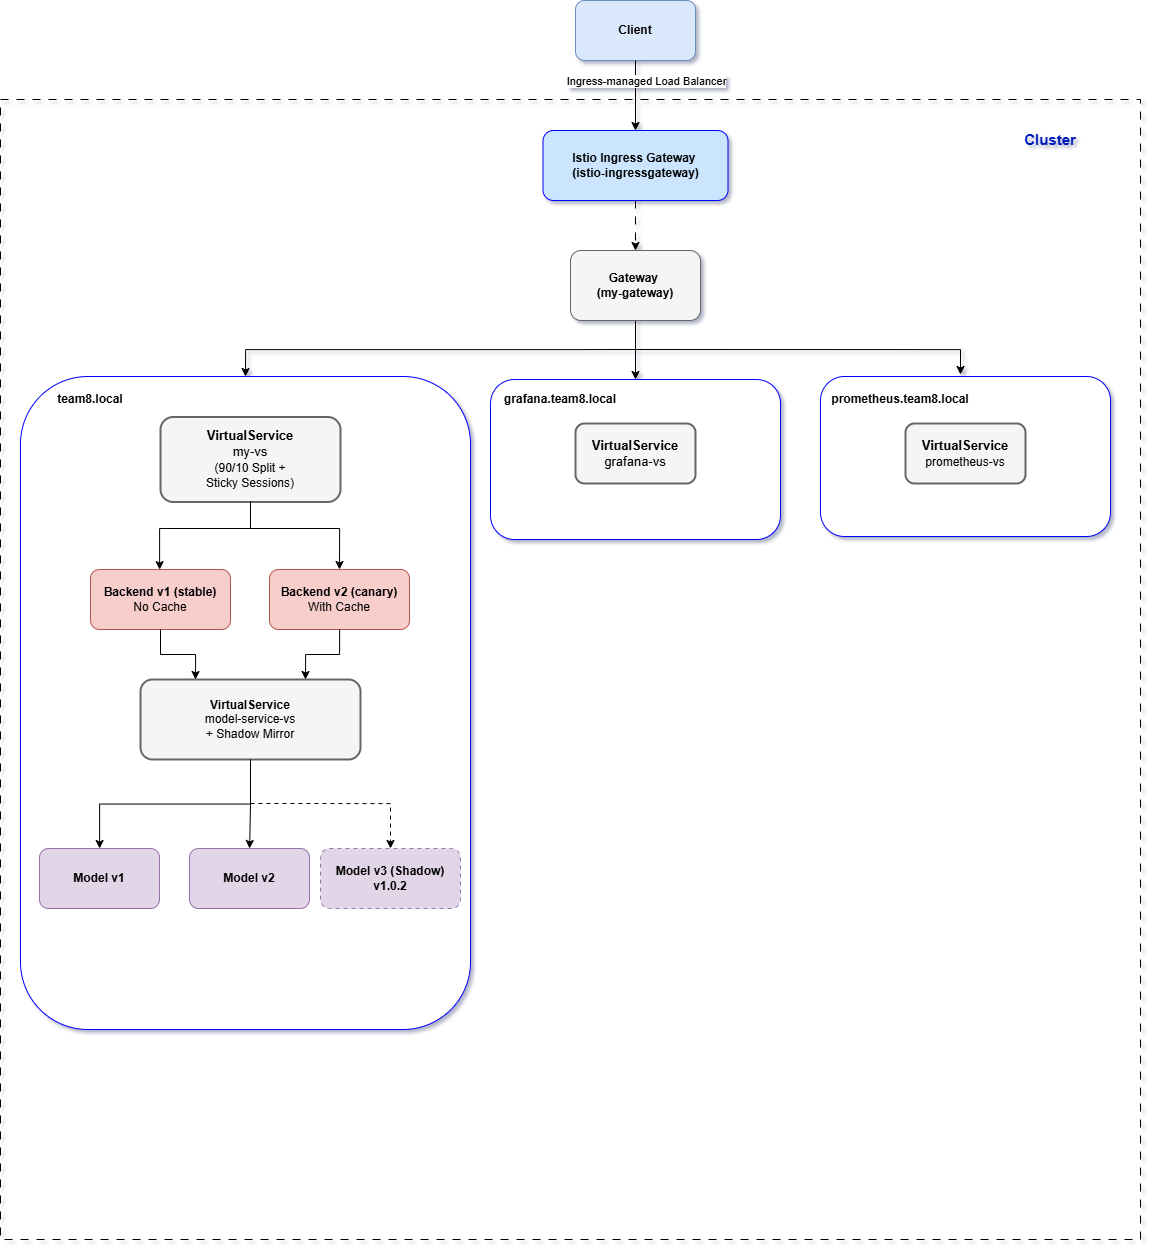

The diagram above was exported from draw.io. Its source (the exported page's mxGraphModel, read from the mxfile embedded in the PNG):
<mxGraphModel dx="3148" dy="1329" grid="1" gridSize="10" guides="1" tooltips="1" connect="1" arrows="1" fold="1" page="1" pageScale="1" pageWidth="850" pageHeight="1100" background="light-dark(#FFFFFF,#FFFFFF)" math="0" shadow="1">
  <root>
    <mxCell id="0" />
    <mxCell id="1" parent="0" />
    <mxCell id="_xio2yHjGMymozPw4_5X-20" parent="1" style="whiteSpace=wrap;html=1;aspect=fixed;dashed=1;dashPattern=8 8;fillColor=none;" value="" vertex="1">
      <mxGeometry height="1140" width="1140" x="-210" y="150" as="geometry" />
    </mxCell>
    <mxCell id="jv4arTrD0CnnAJxGRxBl-15" parent="1" style="rounded=1;whiteSpace=wrap;html=1;strokeWidth=1;strokeColor=#0000FF;" value="" vertex="1">
      <mxGeometry height="160" width="290" x="610" y="427" as="geometry" />
    </mxCell>
    <mxCell id="jv4arTrD0CnnAJxGRxBl-1" parent="1" style="rounded=1;whiteSpace=wrap;html=1;strokeWidth=1;strokeColor=#0000FF;" value="" vertex="1">
      <mxGeometry height="653" width="450" x="-190" y="427" as="geometry" />
    </mxCell>
    <mxCell id="I9jQeojtuDtW3U8iXCfk-1" parent="1" style="rounded=1;whiteSpace=wrap;html=1;fillColor=#dae8fc;strokeColor=#6C8EBF;" value="&lt;b style=&quot;color: light-dark(rgb(0, 0, 0), rgb(255, 255, 255));&quot;&gt;Client&lt;/b&gt;" vertex="1">
      <mxGeometry height="60" width="120" x="365" y="51" as="geometry" />
    </mxCell>
    <mxCell id="I9jQeojtuDtW3U8iXCfk-3" edge="1" parent="1" source="I9jQeojtuDtW3U8iXCfk-1" style="endArrow=classic;html=1;rounded=0;endFill=1;strokeColor=light-dark(#000000,#000000);exitX=0.5;exitY=1;exitDx=0;exitDy=0;" value="">
      <mxGeometry height="50" relative="1" width="50" as="geometry">
        <mxPoint x="365" y="461" as="sourcePoint" />
        <mxPoint x="425" y="181" as="targetPoint" />
      </mxGeometry>
    </mxCell>
    <mxCell id="I9jQeojtuDtW3U8iXCfk-5" connectable="0" parent="I9jQeojtuDtW3U8iXCfk-3" style="edgeLabel;html=1;align=center;verticalAlign=middle;resizable=0;points=[];" value="&lt;span&gt;&lt;span style=&quot;color: light-dark(rgb(0, 0, 0), rgb(0, 0, 0)); background-color: light-dark(rgb(255, 255, 255), rgb(255, 255, 255));&quot;&gt;Ingress-managed Load Balancer&lt;/span&gt;&lt;/span&gt;" vertex="1">
      <mxGeometry relative="1" x="-0.0381" y="1" as="geometry">
        <mxPoint x="9" y="-13" as="offset" />
      </mxGeometry>
    </mxCell>
    <mxCell id="I9jQeojtuDtW3U8iXCfk-10" edge="1" parent="1" source="I9jQeojtuDtW3U8iXCfk-6" style="edgeStyle=orthogonalEdgeStyle;rounded=0;orthogonalLoop=1;jettySize=auto;html=1;exitX=0.5;exitY=1;exitDx=0;exitDy=0;strokeColor=light-dark(#000000,#000000);dashed=1;dashPattern=8 8;" target="I9jQeojtuDtW3U8iXCfk-8">
      <mxGeometry relative="1" as="geometry" />
    </mxCell>
    <mxCell id="I9jQeojtuDtW3U8iXCfk-6" parent="1" style="rounded=1;whiteSpace=wrap;html=1;fillColor=#cce5ff;strokeColor=#0000FF;strokeWidth=1;" value="&lt;div&gt;&lt;b&gt;&lt;span&gt; Istio Ingress Gateway&lt;/span&gt;&lt;span&gt;&amp;nbsp;&lt;/span&gt;&lt;/b&gt;&lt;/div&gt;&lt;div&gt;&lt;b&gt;&lt;span&gt;(istio-ingressgateway)&lt;/span&gt;&lt;/b&gt;&lt;/div&gt;" vertex="1">
      <mxGeometry height="70" width="185" x="332.5" y="181" as="geometry" />
    </mxCell>
    <mxCell id="I9jQeojtuDtW3U8iXCfk-11" edge="1" parent="1" source="I9jQeojtuDtW3U8iXCfk-8" style="edgeStyle=orthogonalEdgeStyle;rounded=0;orthogonalLoop=1;jettySize=auto;html=1;strokeColor=light-dark(#000000,#000000);exitX=0.5;exitY=1;exitDx=0;exitDy=0;entryX=0.5;entryY=0;entryDx=0;entryDy=0;" target="jv4arTrD0CnnAJxGRxBl-9">
      <mxGeometry relative="1" as="geometry">
        <mxPoint x="400" y="420" as="targetPoint" />
      </mxGeometry>
    </mxCell>
    <mxCell id="I9jQeojtuDtW3U8iXCfk-8" parent="1" style="rounded=1;whiteSpace=wrap;html=1;fillColor=#f5f5f5;strokeColor=#666666;strokeWidth=1;fontColor=#333333;" value="&lt;div&gt;&lt;b&gt;&lt;span&gt;&lt;span style=&quot;color: light-dark(rgb(0, 0, 0), rgb(255, 255, 255));&quot;&gt;Gateway&lt;/span&gt;&lt;/span&gt;&lt;span&gt;&amp;nbsp;&lt;/span&gt;&lt;/b&gt;&lt;/div&gt;&lt;div&gt;&lt;b&gt;&lt;span&gt;&lt;span style=&quot;color: light-dark(rgb(0, 0, 0), rgb(255, 255, 255));&quot;&gt;(my-gateway)&lt;/span&gt;&lt;/span&gt;&lt;/b&gt;&lt;/div&gt;" vertex="1">
      <mxGeometry height="70" width="130" x="360" y="301" as="geometry" />
    </mxCell>
    <mxCell id="I9jQeojtuDtW3U8iXCfk-13" parent="1" style="rounded=1;whiteSpace=wrap;html=1;fillColor=#f5f5f5;strokeWidth=2;fontColor=#333333;strokeColor=#666666;" value="&lt;div&gt;&lt;font style=&quot;font-size: 13px;&quot;&gt;&lt;b&gt;&lt;span style=&quot;color: light-dark(rgb(0, 0, 0), rgb(0, 0, 0));&quot;&gt;&lt;br&gt;&lt;/span&gt;&lt;/b&gt;&lt;/font&gt;&lt;/div&gt;&lt;div&gt;&lt;font style=&quot;font-size: 13px;&quot;&gt;&lt;b&gt;&lt;span style=&quot;color: light-dark(rgb(0, 0, 0), rgb(0, 0, 0));&quot;&gt;&lt;br&gt;&lt;/span&gt;&lt;/b&gt;&lt;/font&gt;&lt;/div&gt;&lt;div&gt;&lt;font style=&quot;font-size: 13px;&quot;&gt;&lt;b&gt;&lt;span style=&quot;color: light-dark(rgb(0, 0, 0), rgb(0, 0, 0));&quot;&gt;&lt;br&gt;&lt;/span&gt;&lt;/b&gt;&lt;/font&gt;&lt;/div&gt;&lt;div&gt;&lt;font style=&quot;font-size: 13px;&quot;&gt;&lt;b&gt;&lt;span style=&quot;color: light-dark(rgb(0, 0, 0), rgb(0, 0, 0));&quot;&gt;VirtualService&lt;/span&gt;&lt;/b&gt;&lt;/font&gt;&lt;/div&gt;&lt;div&gt;&lt;font style=&quot;font-size: 13px;&quot;&gt;&lt;span style=&quot;color: light-dark(rgb(0, 0, 0), rgb(0, 0, 0));&quot;&gt;my-vs&lt;/span&gt;&lt;/font&gt;&lt;/div&gt;&lt;div&gt;&lt;font style=&quot;font-size: 13px;&quot;&gt;&lt;span style=&quot;color: rgb(0, 0, 0); font-size: 12px;&quot;&gt;(90/10 Split +&lt;/span&gt;&lt;br style=&quot;color: rgb(0, 0, 0); font-size: 12px;&quot;&gt;&lt;span style=&quot;color: rgb(0, 0, 0); font-size: 12px;&quot;&gt;Sticky Sessions)&lt;/span&gt;&lt;span style=&quot;color: light-dark(rgb(0, 0, 0), rgb(0, 0, 0));&quot;&gt;&lt;/span&gt;&lt;/font&gt;&lt;/div&gt;&lt;div&gt;&lt;font style=&quot;font-size: 13px;&quot;&gt;&lt;br&gt;&lt;/font&gt;&lt;/div&gt;&lt;div&gt;&lt;font style=&quot;font-size: 13px;&quot;&gt;&lt;br&gt;&lt;br&gt;&lt;/font&gt;&lt;/div&gt;" vertex="1">
      <mxGeometry height="85" width="180" x="-50" y="467.5" as="geometry" />
    </mxCell>
    <mxCell id="I9jQeojtuDtW3U8iXCfk-14" edge="1" parent="1" style="edgeStyle=orthogonalEdgeStyle;rounded=0;orthogonalLoop=1;jettySize=auto;html=1;strokeColor=light-dark(#000000,#000000);entryX=0.5;entryY=0;entryDx=0;entryDy=0;" target="jv4arTrD0CnnAJxGRxBl-1">
      <mxGeometry relative="1" as="geometry">
        <Array as="points">
          <mxPoint x="365" y="400" />
          <mxPoint x="40" y="400" />
        </Array>
        <mxPoint x="410" y="400" as="sourcePoint" />
        <mxPoint x="1" y="367" as="targetPoint" />
      </mxGeometry>
    </mxCell>
    <mxCell id="I9jQeojtuDtW3U8iXCfk-16" parent="1" style="text;html=1;whiteSpace=wrap;strokeColor=none;fillColor=none;align=center;verticalAlign=middle;rounded=0;" value="&lt;font style=&quot;color: light-dark(rgb(0, 0, 0), rgb(0, 0, 102)); font-size: 15px;&quot;&gt;&lt;b style=&quot;&quot;&gt;&lt;span style=&quot;color: light-dark(rgb(0, 29, 188), rgb(51, 153, 255));&quot;&gt;Cluster&lt;/span&gt;&lt;/b&gt;&lt;/font&gt;" vertex="1">
      <mxGeometry height="40" width="80" x="800" y="170" as="geometry" />
    </mxCell>
    <mxCell id="I9jQeojtuDtW3U8iXCfk-18" parent="1" style="rounded=1;whiteSpace=wrap;html=1;fillColor=#f5f5f5;strokeWidth=2;fontColor=#333333;strokeColor=#666666;movable=1;resizable=1;rotatable=1;deletable=1;editable=1;locked=0;connectable=1;" value="&lt;div&gt;&lt;b style=&quot;font-size: 13px; background-color: transparent; color: light-dark(rgb(51, 51, 51), rgb(193, 193, 193));&quot;&gt;&lt;span style=&quot;color: light-dark(rgb(0, 0, 0), rgb(0, 0, 0));&quot;&gt;VirtualService&lt;/span&gt;&lt;/b&gt;&lt;/div&gt;&lt;div&gt;&lt;span style=&quot;color: rgb(0, 0, 0);&quot;&gt;prometheus-vs&lt;/span&gt;&lt;b style=&quot;font-size: 13px; background-color: transparent; color: light-dark(rgb(51, 51, 51), rgb(193, 193, 193));&quot;&gt;&lt;span style=&quot;color: light-dark(rgb(0, 0, 0), rgb(0, 0, 0));&quot;&gt;&lt;/span&gt;&lt;/b&gt;&lt;/div&gt;" vertex="1">
      <mxGeometry height="60" width="120" x="695" y="474" as="geometry" />
    </mxCell>
    <mxCell id="I9jQeojtuDtW3U8iXCfk-21" edge="1" parent="1" style="edgeStyle=orthogonalEdgeStyle;rounded=0;orthogonalLoop=1;jettySize=auto;html=1;strokeColor=light-dark(#000000,#000000);">
      <mxGeometry relative="1" as="geometry">
        <Array as="points">
          <mxPoint x="750" y="400" />
          <mxPoint x="750" y="425" />
        </Array>
        <mxPoint x="400" y="400" as="sourcePoint" />
        <mxPoint x="750" y="425" as="targetPoint" />
      </mxGeometry>
    </mxCell>
    <mxCell id="jv4arTrD0CnnAJxGRxBl-3" parent="1" style="text;html=1;whiteSpace=wrap;strokeColor=none;fillColor=none;align=center;verticalAlign=middle;rounded=0;" value="&lt;b&gt;&lt;span style=&quot;color: light-dark(rgb(0, 0, 0), rgb(0, 0, 0));&quot;&gt;team8.local&lt;/span&gt;&lt;/b&gt;" vertex="1">
      <mxGeometry height="30" width="60" x="-150" y="435" as="geometry" />
    </mxCell>
    <mxCell id="jv4arTrD0CnnAJxGRxBl-9" parent="1" style="rounded=1;whiteSpace=wrap;html=1;strokeWidth=1;strokeColor=#0000FF;" value="v" vertex="1">
      <mxGeometry height="160" width="290" x="280" y="430" as="geometry" />
    </mxCell>
    <mxCell id="jv4arTrD0CnnAJxGRxBl-7" parent="1" style="text;html=1;whiteSpace=wrap;strokeColor=none;fillColor=none;align=center;verticalAlign=middle;rounded=0;" value="&lt;b&gt;&lt;span style=&quot;color: light-dark(rgb(0, 0, 0), rgb(0, 0, 0));&quot;&gt;grafana.team8.local&lt;/span&gt;&lt;/b&gt;" vertex="1">
      <mxGeometry height="30" width="60" x="320" y="435" as="geometry" />
    </mxCell>
    <mxCell id="I9jQeojtuDtW3U8iXCfk-17" parent="1" style="text;html=1;whiteSpace=wrap;strokeColor=none;fillColor=none;align=center;verticalAlign=middle;rounded=0;" value="&lt;span style=&quot;background-color: light-dark(rgb(31, 31, 31), transparent); color: light-dark(rgb(206, 145, 120), rgb(0, 0, 0));&quot; data-mx-given-colors=&quot;{&amp;quot;background-color&amp;quot;:&amp;quot;light-dark(rgb(31, 31, 31), transparent)&amp;quot;,&amp;quot;color&amp;quot;:&amp;quot;light-dark(rgb(206, 145, 120), rgb(0, 0, 0))&amp;quot;}&quot;&gt;&lt;font style=&quot;font-size: 12px;&quot;&gt;grafana-vs&lt;/font&gt;&lt;/span&gt;" vertex="1">
      <mxGeometry height="30" width="60" x="395" y="495" as="geometry" />
    </mxCell>
    <mxCell id="jv4arTrD0CnnAJxGRxBl-12" parent="1" style="rounded=1;whiteSpace=wrap;html=1;fillColor=#f5f5f5;strokeWidth=2;fontColor=#333333;strokeColor=#666666;" value="&lt;div&gt;&lt;font style=&quot;font-size: 13px;&quot;&gt;&lt;b&gt;&lt;span style=&quot;color: light-dark(rgb(0, 0, 0), rgb(0, 0, 0));&quot;&gt;&lt;br&gt;&lt;/span&gt;&lt;/b&gt;&lt;/font&gt;&lt;/div&gt;&lt;div&gt;&lt;font style=&quot;font-size: 13px;&quot;&gt;&lt;b&gt;&lt;span style=&quot;color: light-dark(rgb(0, 0, 0), rgb(0, 0, 0));&quot;&gt;&lt;br&gt;&lt;/span&gt;&lt;/b&gt;&lt;/font&gt;&lt;/div&gt;&lt;div&gt;&lt;font style=&quot;font-size: 13px;&quot;&gt;&lt;b&gt;&lt;span style=&quot;color: light-dark(rgb(0, 0, 0), rgb(0, 0, 0));&quot;&gt;VirtualService&lt;/span&gt;&lt;/b&gt;&lt;/font&gt;&lt;/div&gt;&lt;div&gt;&lt;font style=&quot;font-size: 13px;&quot;&gt;&lt;span style=&quot;color: light-dark(rgb(0, 0, 0), rgb(0, 0, 0));&quot;&gt;grafana-vs&lt;/span&gt;&lt;/font&gt;&lt;/div&gt;&lt;div&gt;&lt;font style=&quot;font-size: 13px;&quot;&gt;&lt;br&gt;&lt;/font&gt;&lt;/div&gt;&lt;div&gt;&lt;font style=&quot;font-size: 13px;&quot;&gt;&lt;br&gt;&lt;/font&gt;&lt;/div&gt;" vertex="1">
      <mxGeometry height="60" width="120" x="365" y="474" as="geometry" />
    </mxCell>
    <mxCell id="jv4arTrD0CnnAJxGRxBl-19" parent="1" style="text;html=1;whiteSpace=wrap;strokeColor=none;fillColor=none;align=center;verticalAlign=middle;rounded=0;" value="&lt;b&gt;&lt;span style=&quot;color: light-dark(rgb(0, 0, 0), rgb(0, 0, 0));&quot;&gt;prometheus.team8.local&lt;/span&gt;&lt;/b&gt;" vertex="1">
      <mxGeometry height="30" width="120" x="630" y="435" as="geometry" />
    </mxCell>
    <mxCell id="_xio2yHjGMymozPw4_5X-4" parent="1" style="rounded=1;whiteSpace=wrap;html=1;fillColor=#f8cecc;strokeColor=#b85450;fontSize=12;fontStyle=1" value="Backend v1 (stable)&lt;br&gt;&lt;span style=&quot;font-weight: normal;&quot;&gt;No Cache&lt;/span&gt;" vertex="1">
      <mxGeometry height="60" width="140" x="-120" y="620" as="geometry" />
    </mxCell>
    <mxCell id="_xio2yHjGMymozPw4_5X-5" parent="1" style="rounded=1;whiteSpace=wrap;html=1;fillColor=#f8cecc;strokeColor=#b85450;fontSize=12;fontStyle=1" value="Backend v2 (canary)&lt;br&gt;&lt;span style=&quot;font-weight: normal;&quot;&gt;With Cache&lt;/span&gt;" vertex="1">
      <mxGeometry height="60" width="140" x="59" y="620" as="geometry" />
    </mxCell>
    <mxCell id="_xio2yHjGMymozPw4_5X-6" edge="1" parent="1" style="edgeStyle=orthogonalEdgeStyle;rounded=0;orthogonalLoop=1;jettySize=auto;html=1;exitX=0.5;exitY=1;exitDx=0;exitDy=0;entryX=0.5;entryY=0;entryDx=0;entryDy=0;" target="_xio2yHjGMymozPw4_5X-4">
      <mxGeometry relative="1" as="geometry">
        <Array as="points">
          <mxPoint x="40" y="579" />
          <mxPoint x="-51" y="579" />
        </Array>
        <mxPoint x="40" y="551.5" as="sourcePoint" />
        <mxPoint x="-51" y="620" as="targetPoint" />
      </mxGeometry>
    </mxCell>
    <mxCell id="_xio2yHjGMymozPw4_5X-7" edge="1" parent="1" style="edgeStyle=orthogonalEdgeStyle;rounded=0;orthogonalLoop=1;jettySize=auto;html=1;entryX=0.5;entryY=0;entryDx=0;entryDy=0;" target="_xio2yHjGMymozPw4_5X-5">
      <mxGeometry relative="1" as="geometry">
        <mxPoint x="39" y="579" as="sourcePoint" />
        <mxPoint x="129" y="620" as="targetPoint" />
      </mxGeometry>
    </mxCell>
    <mxCell id="_xio2yHjGMymozPw4_5X-8" parent="1" style="rounded=1;whiteSpace=wrap;html=1;fillColor=#f5f5f5;strokeColor=#666666;fontSize=12;fontColor=#333333;strokeWidth=2;" value="&lt;font style=&quot;color: rgb(0, 0, 0);&quot;&gt;&lt;b&gt;VirtualService&lt;/b&gt;&lt;br&gt;model-service-vs&lt;br&gt;+ Shadow Mirror&lt;/font&gt;" vertex="1">
      <mxGeometry height="80" width="220" x="-70" y="730" as="geometry" />
    </mxCell>
    <mxCell id="_xio2yHjGMymozPw4_5X-9" edge="1" parent="1" source="_xio2yHjGMymozPw4_5X-4" style="edgeStyle=orthogonalEdgeStyle;rounded=0;orthogonalLoop=1;jettySize=auto;html=1;entryX=0.25;entryY=0;entryDx=0;entryDy=0;" target="_xio2yHjGMymozPw4_5X-8">
      <mxGeometry relative="1" as="geometry" />
    </mxCell>
    <mxCell id="_xio2yHjGMymozPw4_5X-10" edge="1" parent="1" source="_xio2yHjGMymozPw4_5X-5" style="edgeStyle=orthogonalEdgeStyle;rounded=0;orthogonalLoop=1;jettySize=auto;html=1;entryX=0.75;entryY=0;entryDx=0;entryDy=0;" target="_xio2yHjGMymozPw4_5X-8">
      <mxGeometry relative="1" as="geometry" />
    </mxCell>
    <mxCell id="_xio2yHjGMymozPw4_5X-11" parent="1" style="rounded=1;whiteSpace=wrap;html=1;fillColor=#e1d5e7;strokeColor=#9673a6;fontSize=12;fontStyle=1" value="Model v1" vertex="1">
      <mxGeometry height="60" width="120" x="-171" y="899" as="geometry" />
    </mxCell>
    <mxCell id="_xio2yHjGMymozPw4_5X-12" parent="1" style="rounded=1;whiteSpace=wrap;html=1;fillColor=#e1d5e7;strokeColor=#9673a6;fontSize=12;fontStyle=1" value="Model v2" vertex="1">
      <mxGeometry height="60" width="120" x="-21" y="899" as="geometry" />
    </mxCell>
    <mxCell id="_xio2yHjGMymozPw4_5X-13" parent="1" style="rounded=1;whiteSpace=wrap;html=1;fillColor=#e1d5e7;strokeColor=#9673a6;fontSize=12;fontStyle=1;dashed=1;dashPattern=4 4;" value="Model v3 (Shadow)&#10;v1.0.2" vertex="1">
      <mxGeometry height="60" width="140" x="110" y="899" as="geometry" />
    </mxCell>
    <mxCell id="_xio2yHjGMymozPw4_5X-14" edge="1" parent="1" source="_xio2yHjGMymozPw4_5X-8" style="edgeStyle=orthogonalEdgeStyle;rounded=0;orthogonalLoop=1;jettySize=auto;html=1;" target="_xio2yHjGMymozPw4_5X-11">
      <mxGeometry relative="1" as="geometry" />
    </mxCell>
    <mxCell id="_xio2yHjGMymozPw4_5X-15" edge="1" parent="1" source="_xio2yHjGMymozPw4_5X-8" style="edgeStyle=orthogonalEdgeStyle;rounded=0;orthogonalLoop=1;jettySize=auto;html=1;" target="_xio2yHjGMymozPw4_5X-12">
      <mxGeometry relative="1" as="geometry" />
    </mxCell>
    <mxCell id="_xio2yHjGMymozPw4_5X-16" edge="1" parent="1" style="edgeStyle=orthogonalEdgeStyle;rounded=0;orthogonalLoop=1;jettySize=auto;html=1;dashed=1;dashPattern=4 4;entryX=0.5;entryY=0;entryDx=0;entryDy=0;" target="_xio2yHjGMymozPw4_5X-13">
      <mxGeometry relative="1" as="geometry">
        <Array as="points">
          <mxPoint x="180" y="854" />
        </Array>
        <mxPoint x="40" y="854" as="sourcePoint" />
        <mxPoint x="199" y="903.0000000000002" as="targetPoint" />
      </mxGeometry>
    </mxCell>
  </root>
</mxGraphModel>